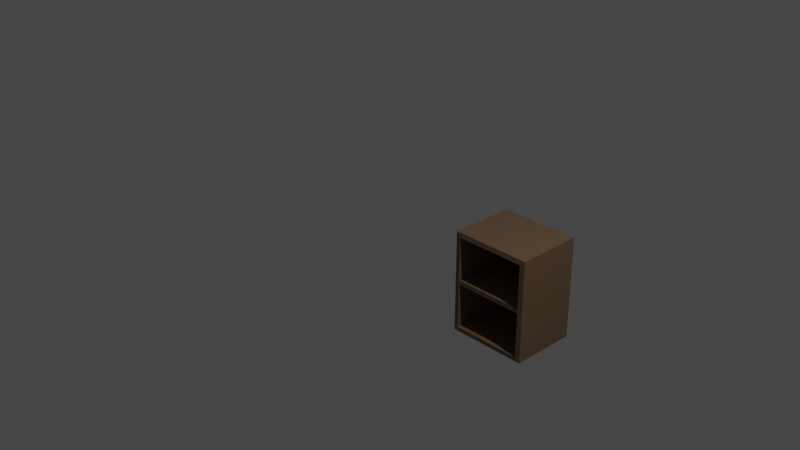 # Source: shelf-small.blend  (saved by Blender 2.93.21; exported with 4.5.12 LTS)
import bpy
from mathutils import Matrix  # noqa: F401  (used for matrix-valued properties, if any)

bpy.ops.wm.read_factory_settings(use_empty=True)
scene = bpy.context.scene
scene.name = 'Scene'

# ---- collections
col_collection = bpy.data.collections.new('Collection'); scene.collection.children.link(col_collection)

# ---- materials (node trees are filled in below, after node groups)
mat_small_shelf_brown = bpy.data.materials.new('small-shelf-brown')
mat_small_shelf_brown.alpha_threshold = 0.0
mat_small_shelf_brown.use_transparent_shadow = False
mat_small_shelf_brown.line_color = (0.0, 0.0, 0.0, 1.0)

# ---- material node trees
mat_small_shelf_brown.use_nodes = True; mat_small_shelf_brown.node_tree.nodes.clear()
_N = mat_small_shelf_brown.node_tree.nodes; _L = mat_small_shelf_brown.node_tree.links
n0 = _N.new('ShaderNodeOutputMaterial'); n0.name = 'Material Output'; n0.location = (300, 300)
n1 = _N.new('ShaderNodeBsdfPrincipled'); n1.name = 'Principled BSDF'; n1.location = (10, 300)
n1.distribution = 'GGX'
n1.subsurface_method = 'BURLEY'
n1.inputs[0].default_value = (0.1714, 0.1046, 0.05951, 1.0)
n1.inputs[2].default_value = 0.4
n1.inputs[3].default_value = 1.45
n1.inputs[27].default_value = (0.0, 0.0, 0.0, 1.0)
n1.inputs[28].default_value = 1.0
_L.new(n1.outputs[0], n0.inputs[0])
n0.is_active_output = True

# ---- world
world_world = bpy.data.worlds.new('World'); scene.world = world_world
world_world.use_nodes = True; world_world.node_tree.nodes.clear()
_N = world_world.node_tree.nodes; _L = world_world.node_tree.links
n0 = _N.new('ShaderNodeOutputWorld'); n0.name = 'World Output'; n0.location = (300, 300)
n1 = _N.new('ShaderNodeBackground'); n1.name = 'Background'; n1.location = (10, 300)
n1.inputs[0].default_value = (0.05088, 0.05088, 0.05088, 1.0)
_L.new(n1.outputs[0], n0.inputs[0])
n0.is_active_output = True
world_world.color = (0.05088, 0.05088, 0.05088)
world_world.use_sun_shadow = False
world_world.sun_shadow_jitter_overblur = 0.0

# ---- cameras
cam_camera = bpy.data.cameras.new('Camera')
cam_camera.clip_end = 100.0
cam_camera.ortho_scale = 7.314

# ---- lights
light_light = bpy.data.lights.new('Light', 'POINT')
light_light.transmission_factor = 0.0
light_light.energy = 1000.0
light_light.shadow_soft_size = 0.1
light_light.shadow_maximum_resolution = 0.006
light_light.use_absolute_resolution = True

# ---- meshes
me_cube_004 = bpy.data.meshes.new('Cube.004')
me_cube_004.from_pydata([(1.0, 1.0, 1.0), (1.0, 1.0, -1.0), (1.0, -1.0, 1.0), (1.0, -1.0, -1.0), (-1.0, 1.0, 1.0), (-1.0, 1.0, -1.0), (-1.0, -1.0, 1.0), (-1.0, -1.0, -1.0), (-0.8807, -1.023, -0.9077), (-0.8807, -1.023, 0.9077), (0.8807, -1.023, 0.9077), (0.8807, -1.023, -0.9077), (-0.8807, 0.8579, -0.9077), (-0.8807, 0.8579, 0.9077), (0.8807, 0.8579, 0.9077), (0.8807, 0.8579, -0.9077)], [], [(0, 4, 6, 2), (7, 3, 11, 8), (7, 6, 4, 5), (5, 1, 3, 7), (1, 0, 2, 3), (5, 4, 0, 1), (10, 9, 13, 14), (2, 6, 9, 10), (3, 2, 10, 11), (6, 7, 8, 9), (15, 14, 13, 12), (9, 8, 12, 13), (8, 11, 15, 12), (11, 10, 14, 15)])
_uv = me_cube_004.uv_layers.new(name='UVMap')
_uv.uv.foreach_set('vector', [0.625, 0.5, 0.875, 0.5, 0.875, 0.75, 0.625, 0.75, 0.125, 0.75, 0.375, 0.75, 0.375, 0.75, 0.125, 0.75, 0.375, 0.0, 0.625, 0.0, 0.625, 0.25, 0.375, 0.25, 0.125, 0.5, 0.375, 0.5, 0.375, 0.75, 0.125, 0.75, 0.375, 0.5, 0.625, 0.5, 0.625, 0.75, 0.375, 0.75, 0.375, 0.25, 0.625, 0.25, 0.625, 0.5, 0.375, 0.5, 0.625, 0.75, 0.875, 0.75, 0.875, 0.75, 0.625, 0.75, 0.625, 0.75, 0.875, 0.75, 0.875, 0.75, 0.625, 0.75, 0.375, 0.75, 0.625, 0.75, 0.625, 0.75, 0.375, 0.75, 0.625, 0.0, 0.375, 0.0, 0.375, 0.0, 0.625, 0.0, 0.375, 0.75, 0.625, 0.75, 0.625, 1.0, 0.375, 1.0, 0.625, 0.0, 0.375, 0.0, 0.375, 0.0, 0.625, 0.0, 0.125, 0.75, 0.375, 0.75, 0.375, 0.75, 0.125, 0.75, 0.375, 0.75, 0.625, 0.75, 0.625, 0.75, 0.375, 0.75])
me_cube_004.materials.append(mat_small_shelf_brown)
me_cube_004.use_remesh_preserve_volume = False
me_cube_004.use_remesh_preserve_attributes = False
me_cube_004.use_mirror_vertex_groups = False
me_cube_004.update()
me_cube_003 = bpy.data.meshes.new('Cube.003')
me_cube_003.from_pydata([(-1.0, -1.0, -1.0), (-1.0, -1.0, 1.0), (-1.0, 1.0, -1.0), (-1.0, 1.0, 1.0), (1.0, -1.0, -1.0), (1.0, -1.0, 1.0), (1.0, 1.0, -1.0), (1.0, 1.0, 1.0)], [], [(0, 1, 3, 2), (2, 3, 7, 6), (6, 7, 5, 4), (4, 5, 1, 0), (2, 6, 4, 0), (7, 3, 1, 5)])
_uv = me_cube_003.uv_layers.new(name='UVMap')
_uv.uv.foreach_set('vector', [0.375, 0.0, 0.625, 0.0, 0.625, 0.25, 0.375, 0.25, 0.375, 0.25, 0.625, 0.25, 0.625, 0.5, 0.375, 0.5, 0.375, 0.5, 0.625, 0.5, 0.625, 0.75, 0.375, 0.75, 0.375, 0.75, 0.625, 0.75, 0.625, 1.0, 0.375, 1.0, 0.125, 0.5, 0.375, 0.5, 0.375, 0.75, 0.125, 0.75, 0.625, 0.5, 0.875, 0.5, 0.875, 0.75, 0.625, 0.75])
me_cube_003.materials.append(mat_small_shelf_brown)
me_cube_003.use_remesh_fix_poles = True
me_cube_003.use_remesh_preserve_attributes = False
me_cube_003.update()

# ---- objects
ob_light = bpy.data.objects.new('Light', light_light)
ob_camera = bpy.data.objects.new('Camera', cam_camera)
ob_cube_002 = bpy.data.objects.new('Cube.002', me_cube_004)
ob_cube_003 = bpy.data.objects.new('Cube.003', me_cube_003)

# ---- transforms, parenting, visibility, modifiers, constraints
ob_light.location = (4.076, 1.005, 5.904)
ob_light.rotation_euler = (0.6503, 0.05522, 1.866)
ob_light.lock_rotations_4d = False
ob_light.empty_display_type = 'ARROWS'
ob_light.color = (0.0, 0.0, 0.0, 0.0)
ob_light.lineart.crease_threshold = 0.0
ob_camera.location = (7.359, -6.926, 4.958)
ob_camera.rotation_euler = (1.109, 0.0, 0.8149)
ob_camera.lock_rotations_4d = False
ob_camera.empty_display_type = 'ARROWS'
ob_camera.color = (0.0, 0.0, 0.0, 0.0)
ob_camera.display_type = 'WIRE'
ob_camera.lineart.crease_threshold = 0.0
ob_cube_002.location = (-0.1272, 1.979, -1.587)
ob_cube_002.scale = (0.5247, 0.4341, 0.6726)
ob_cube_002.lock_rotations_4d = False
ob_cube_002.empty_display_type = 'ARROWS'
ob_cube_002.lineart.crease_threshold = 0.0
ob_cube_003.location = (-0.1272, 1.936, -1.587)
ob_cube_003.scale = (0.5196, 0.3867, 0.03043)

# ---- collection membership
col_collection.objects.link(ob_light)
col_collection.objects.link(ob_camera)
col_collection.objects.link(ob_cube_002)
col_collection.objects.link(ob_cube_003)

# ---- scene / render settings (as saved in the file)
scene.camera = ob_camera
scene.frame_start = 1; scene.frame_end = 250; scene.frame_set(1)
scene.render.engine = 'BLENDER_EEVEE_NEXT'
scene.cycles.use_denoising = False
scene.cycles.samples = 128
scene.cycles.sampling_pattern = 'TABULATED_SOBOL'
scene.cycles.use_adaptive_sampling = False
scene.cycles.use_light_tree = False
scene.view_settings.view_transform = 'Filmic'
bpy.context.view_layer.update()
